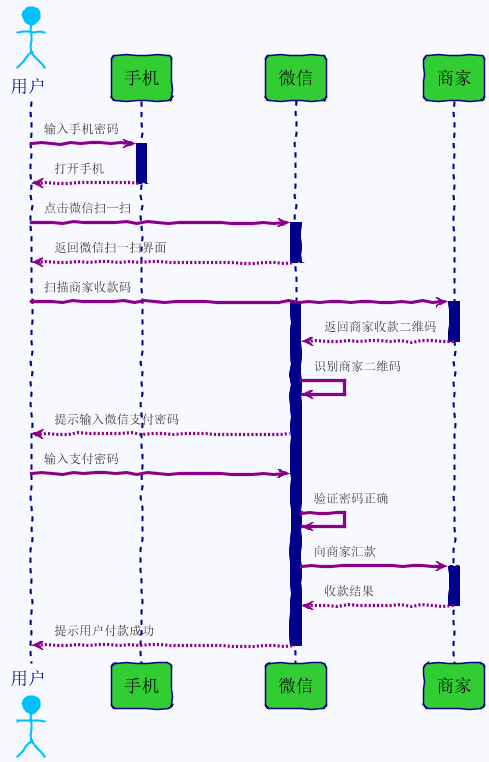

The diagram above was rendered by PlantUML. Its source (embedded in the PNG):
@startuml

!include plantuml-themes/sketchy-outline/puml-theme-sketchy-outline.puml

skinparam backgroundColor ghostWhite
'skinparam handwritten true

skinparam sequence {
ArrowColor darkMagenta
ActorBorderColor deepSkyBlue
LifeLineBorderColor darkBlue
LifeLineBackgroundColor darkBlue

ParticipantBorderColor darkBlue
ParticipantBackgroundColor limeGreen
ParticipantFontName Impact
ParticipantFontSize 17
ParticipantFontColor #000000

ActorBackgroundColor DeepSkyBlue
ActorFontColor darkBlue
ActorFontSize 17
ActorFontName Aapex
}

actor 用户 as User
participant "手机" as A
participant "微信" as B
participant "商家" as C

User-> A: 输入手机密码
activate A
A --> User: 打开手机
deactivate A

User -> B: 点击微信扫一扫
activate B
B --> User: 返回微信扫一扫界面
deactivate B

User -> C: 扫描商家收款码
activate B
activate C
C --> B: 返回商家收款二维码
deactivate C

B -> B: 识别商家二维码
B --> User: 提示输入微信支付密码
User -> B: 输入支付密码
B -> B: 验证密码正确
B -> C: 向商家汇款
activate C
C --> B: 收款结果
deactivate C

B --> User: 提示用户付款成功
deactivate B

@enduml